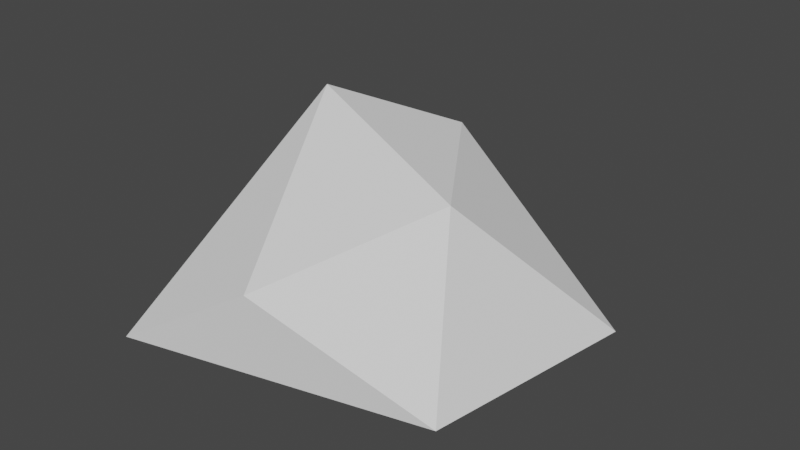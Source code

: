 # Source: rock4.blend  (saved by Blender 2.82.7; exported with 4.5.12 LTS)
import bpy
from mathutils import Matrix  # noqa: F401  (used for matrix-valued properties, if any)

bpy.ops.wm.read_factory_settings(use_empty=True)
scene = bpy.context.scene
scene.name = 'Scene'

# ---- collections
col_collection = bpy.data.collections.new('Collection'); scene.collection.children.link(col_collection)

# ---- world
world_world = bpy.data.worlds.new('World'); scene.world = world_world
world_world.use_nodes = True; world_world.node_tree.nodes.clear()
_N = world_world.node_tree.nodes; _L = world_world.node_tree.links
n0 = _N.new('ShaderNodeOutputWorld'); n0.name = 'World Output'; n0.location = (300, 300)
n1 = _N.new('ShaderNodeBackground'); n1.name = 'Background'; n1.location = (10, 300)
n1.inputs[0].default_value = (0.05088, 0.05088, 0.05088, 1.0)
_L.new(n1.outputs[0], n0.inputs[0])
n0.is_active_output = True
world_world.color = (0.05088, 0.05088, 0.05088)
world_world.use_sun_shadow = False
world_world.sun_shadow_jitter_overblur = 0.0

# ---- meshes
me_icosphere_002 = bpy.data.meshes.new('Icosphere.002')
me_icosphere_002.from_pydata([(0.06406, -0.04584, 0.0008015), (0.07568, 0.02629, 0.0008015), (0.009111, -0.06014, 0.0274), (-0.03361, -0.06966, 0.001421), (-0.01483, 0.05211, 0.001421), (0.009111, 0.03655, 0.04764), (0.0419, -0.01214, 0.04652), (-0.01706, 0.002146, 0.06408)], [], [(0, 1, 6), (1, 0, 3, 4), (0, 6, 2), (2, 3, 0), (5, 1, 4), (1, 5, 6), (2, 6, 7), (3, 2, 7), (4, 3, 7), (5, 4, 7), (6, 5, 7)])
_uv = me_icosphere_002.uv_layers.new(name='UVMap')
_uv.uv.foreach_set('vector', [0.7273, 0.1575, 0.5455, 0.1575, 0.6364, 0.3149, 0.5455, 0.1575, 0.7273, 0.1575, 0.09091, 0.3149, 0.2727, 0.3149, 0.7273, 0.1575, 0.6364, 0.3149, 0.8182, 0.3149, 0.8182, 0.3149, 1.0, 0.3149, 0.7273, 0.1575, 0.4545, 0.3149, 0.5455, 0.1575, 0.2727, 0.3149, 0.5455, 0.1575, 0.4545, 0.3149, 0.6364, 0.3149, 0.8182, 0.3149, 0.6364, 0.3149, 0.7273, 0.4724, 1.0, 0.3149, 0.8182, 0.3149, 0.9091, 0.4724, 0.2727, 0.3149, 0.09091, 0.3149, 0.1818, 0.4724, 0.4545, 0.3149, 0.2727, 0.3149, 0.3636, 0.4724, 0.6364, 0.3149, 0.4545, 0.3149, 0.5455, 0.4724])
me_icosphere_002.use_remesh_fix_poles = True
me_icosphere_002.use_remesh_preserve_attributes = False
me_icosphere_002.use_mirror_vertex_groups = False
me_icosphere_002.update()

# ---- objects
ob_icosphere = bpy.data.objects.new('Icosphere', me_icosphere_002)

# ---- transforms, parenting, visibility, modifiers, constraints
ob_icosphere.location = (0.0, 0.0, 0.0)
ob_icosphere.lineart.crease_threshold = 0.0

# ---- collection membership
col_collection.objects.link(ob_icosphere)

# ---- scene / render settings (as saved in the file)
scene.frame_start = 1; scene.frame_end = 250; scene.frame_set(1)
scene.render.engine = 'BLENDER_EEVEE_NEXT'
scene.cycles.use_denoising = False
scene.cycles.samples = 128
scene.cycles.sampling_pattern = 'TABULATED_SOBOL'
scene.cycles.use_adaptive_sampling = False
scene.cycles.use_light_tree = False
scene.view_settings.view_transform = 'Filmic'
bpy.context.view_layer.update()

# ---- added for rendering (the .blend has no active camera and no usable light): camera, sun
cam_auto = bpy.data.cameras.new('AutoCamera')
cam_auto.lens = 50.0
cam_auto.sensor_width = 36.0
cam_auto.clip_end = 1000.0
ob_auto_camera = bpy.data.objects.new('AutoCamera', cam_auto)
scene.collection.objects.link(ob_auto_camera)
ob_auto_camera.location = (0.20608, -0.23083, 0.180475)
ob_auto_camera.rotation_euler = (1.09748, -7.21219e-08, 0.694738)
scene.camera = ob_auto_camera
light_auto_sun = bpy.data.lights.new('AutoSun', 'SUN')
light_auto_sun.energy = 3.0
light_auto_sun.angle = 0.0523599
ob_auto_sun = bpy.data.objects.new('AutoSun', light_auto_sun)
scene.collection.objects.link(ob_auto_sun)
ob_auto_sun.rotation_euler = (0.872665, 0.174533, 0.523599)
bpy.context.view_layer.update()
